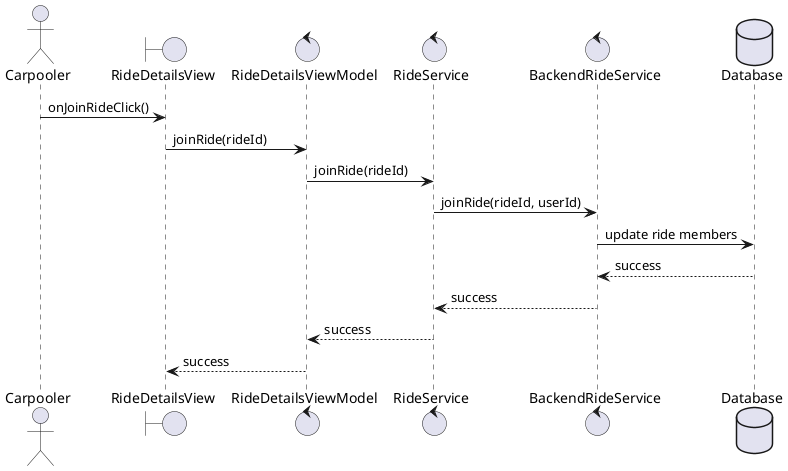

The diagram above was rendered by PlantUML. Its source (embedded in the PNG):
@startuml
actor Carpooler
boundary RideDetailsView
control RideDetailsViewModel
control RideService
control BackendRideService
database Database

Carpooler -> RideDetailsView : onJoinRideClick()
RideDetailsView -> RideDetailsViewModel : joinRide(rideId)
RideDetailsViewModel -> RideService : joinRide(rideId)
RideService -> BackendRideService : joinRide(rideId, userId)
BackendRideService -> Database : update ride members
Database --> BackendRideService : success
BackendRideService --> RideService : success
RideService --> RideDetailsViewModel : success
RideDetailsViewModel --> RideDetailsView : success
@enduml